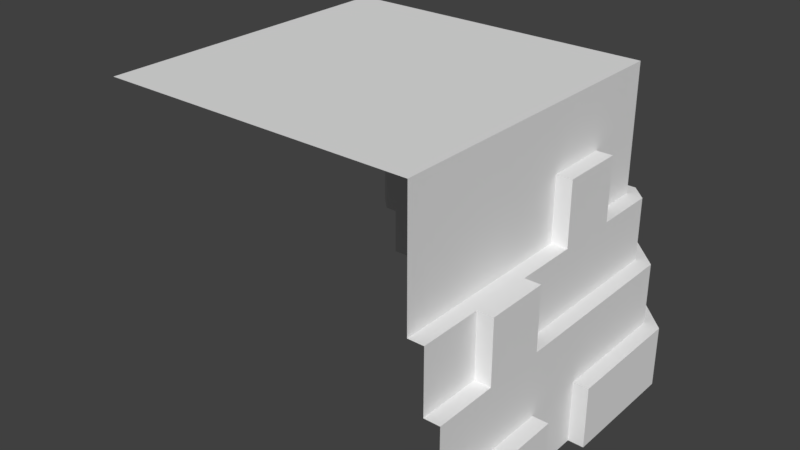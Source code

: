 # Source: DesertTerrain.blend  (saved by Blender 2.77.0; exported with 4.5.12 LTS)
import bpy
from mathutils import Matrix  # noqa: F401  (used for matrix-valued properties, if any)

bpy.ops.wm.read_factory_settings(use_empty=True)
scene = bpy.context.scene
scene.name = 'Scene'

# ---- collections
col_collection_1 = bpy.data.collections.new('Collection 1'); scene.collection.children.link(col_collection_1)

# ---- world
world_world = bpy.data.worlds.new('World'); scene.world = world_world
world_world.color = (0.05088, 0.05088, 0.05088)
world_world.use_sun_shadow = False
world_world.sun_shadow_jitter_overblur = 0.0
world_world.cycles.sampling_method = 'MANUAL'

# ---- meshes
me_cube_012 = bpy.data.meshes.new('Cube.012')
me_cube_012.from_pydata([(-13.0, 13.0, 10.0), (-13.0, 13.0, 6.0), (-13.0, 13.0, 2.0), (-12.0, 13.0, 2.0), (-12.0, 13.0, -2.0), (-11.0, 13.0, -6.0), (-11.0, 13.0, -2.0), (-10.0, 10.0, 10.0), (-10.0, 10.0, 6.0), (-10.0, 10.0, 2.0), (-10.0, 12.0, -2.0), (-10.0, 12.0, -6.0), (-10.0, 11.0, 2.0), (-10.0, 11.0, -2.0), (-10.0, 13.0, -6.0)], [], [(7, 8, 1, 0), (8, 9, 2, 1), (12, 3, 2, 9), (3, 12, 13, 4), (10, 6, 4, 13), (14, 5, 11), (6, 10, 11, 5)])
me_cube_012.use_remesh_preserve_volume = False
me_cube_012.use_remesh_preserve_attributes = False
me_cube_012.use_mirror_vertex_groups = False
me_cube_012.update()
me_cube_011 = bpy.data.meshes.new('Cube.011')
me_cube_011.from_pydata([(10.0, 10.0, 2.0), (10.0, 12.0, -2.0), (10.0, 12.0, -6.0), (11.0, 10.0, 2.0), (11.0, 10.0, -2.0), (13.0, 10.0, -10.0), (13.0, 10.0, -6.0), (12.0, 10.0, -6.0), (12.0, 10.0, -2.0), (10.0, 11.0, 2.0), (10.0, 11.0, -2.0), (10.0, 13.0, -10.0), (10.0, 13.0, -6.0)], [], [(11, 12, 6, 5), (6, 12, 2, 7), (7, 2, 1, 8), (1, 10, 4, 8), (9, 0, 3), (9, 3, 4, 10)])
me_cube_011.use_remesh_preserve_volume = False
me_cube_011.use_remesh_preserve_attributes = False
me_cube_011.use_mirror_vertex_groups = False
me_cube_011.update()
me_cube_010 = bpy.data.meshes.new('Cube.010')
me_cube_010.from_pydata([(-10.0, 10.0, 10.0), (10.0, 10.0, 10.0), (-10.0, 10.0, 6.0), (-10.0, 10.0, 2.0), (-6.0, 10.0, 10.0), (-2.0, 10.0, 10.0), (2.0, 10.0, 10.0), (6.0, 10.0, 10.0), (10.0, 10.0, 6.0), (10.0, 10.0, 2.0), (-6.0, 10.0, 6.0), (-6.0, 10.0, 2.0), (-2.0, 10.0, 6.0), (10.0, 12.0, -2.0), (-10.0, 12.0, -2.0), (2.0, 10.0, 6.0), (10.0, 12.0, -6.0), (6.0, 10.0, 6.0), (6.0, 10.0, 2.0), (-10.0, 12.0, -6.0), (-10.0, 11.0, 2.0), (-10.0, 11.0, -2.0), (10.0, 11.0, 2.0), (10.0, 11.0, -2.0), (6.0, 13.0, -10.0), (-6.0, 11.0, 6.0), (-6.0, 11.0, 2.0), (-6.0, 11.0, -2.0), (2.0, 13.0, -10.0), (-2.0, 11.0, 6.0), (-2.0, 11.0, 2.0), (-2.0, 11.0, -2.0), (-6.0, 13.0, -10.0), (2.0, 11.0, 6.0), (2.0, 11.0, 2.0), (2.0, 11.0, -2.0), (-2.0, 13.0, -10.0), (6.0, 11.0, 6.0), (6.0, 11.0, 2.0), (6.0, 11.0, -2.0), (-6.0, 12.0, -6.0), (-6.0, 12.0, -2.0), (-2.0, 12.0, -6.0), (-2.0, 12.0, 2.0), (-2.0, 12.0, -2.0), (2.0, 12.0, -6.0), (2.0, 12.0, 2.0), (2.0, 12.0, -2.0), (6.0, 12.0, -6.0), (6.0, 12.0, -2.0), (10.0, 13.0, -10.0), (-10.0, 13.0, -10.0), (10.0, 13.0, -6.0), (-10.0, 13.0, -6.0), (-6.0, 13.0, -6.0), (-2.0, 13.0, -6.0), (2.0, 13.0, -6.0), (2.0, 13.0, -2.0), (6.0, 13.0, -6.0), (6.0, 13.0, -2.0)], [], [(15, 17, 37, 33), (17, 18, 38, 37), (11, 10, 25, 26), (10, 12, 29, 25), (0, 4, 10, 2), (2, 10, 11, 3), (4, 5, 12, 10), (18, 9, 22, 38), (5, 6, 15, 12), (3, 11, 26, 20), (6, 7, 17, 15), (12, 15, 33, 29), (7, 1, 8, 17), (17, 8, 9, 18), (20, 26, 27, 21), (25, 29, 30, 26), (26, 30, 31, 27), (34, 35, 47, 46), (29, 33, 34, 30), (39, 23, 13, 49), (33, 37, 38, 34), (34, 38, 39, 35), (21, 27, 41, 14), (38, 22, 23, 39), (30, 34, 46, 43), (45, 47, 57, 56), (40, 42, 55, 54), (48, 16, 52, 58), (14, 41, 40, 19), (41, 44, 42, 40), (43, 46, 47, 44), (44, 47, 45, 42), (49, 13, 16, 48), (31, 30, 43, 44), (27, 31, 44, 41), (35, 39, 49, 47), (58, 52, 50, 24), (53, 54, 32, 51), (54, 55, 36, 32), (55, 56, 28, 36), (56, 58, 24, 28), (57, 59, 58, 56), (42, 45, 56, 55), (49, 48, 58, 59), (47, 49, 59, 57), (19, 40, 54, 53)])
me_cube_010.use_remesh_preserve_volume = False
me_cube_010.use_remesh_preserve_attributes = False
me_cube_010.use_mirror_vertex_groups = False
me_cube_010.update()
me_cube_009 = bpy.data.meshes.new('Cube.009')
me_cube_009.from_pydata([(-10.0, -10.0, 10.0), (-10.0, 10.0, 10.0), (10.0, -10.0, 10.0), (10.0, 10.0, 10.0), (-10.0, -6.0, 10.0), (-10.0, -2.0, 10.0), (-10.0, 2.0, 10.0), (-10.0, 6.0, 10.0), (-6.0, 10.0, 10.0), (-2.0, 10.0, 10.0), (2.0, 10.0, 10.0), (6.0, 10.0, 10.0), (10.0, 6.0, 10.0), (10.0, 2.0, 10.0), (10.0, -2.0, 10.0), (10.0, -6.0, 10.0), (6.0, -10.0, 10.0), (2.0, -10.0, 10.0), (-2.0, -10.0, 10.0), (-6.0, -10.0, 10.0), (6.0, -6.0, 10.0), (2.0, -6.0, 10.0), (-2.0, -6.0, 10.0), (-6.0, -6.0, 10.0), (6.0, -2.0, 10.0), (2.0, -2.0, 10.0), (-2.0, -2.0, 10.0), (-6.0, -2.0, 10.0), (6.0, 2.0, 10.0), (2.0, 2.0, 10.0), (-2.0, 2.0, 10.0), (-6.0, 2.0, 10.0), (6.0, 6.0, 10.0), (2.0, 6.0, 10.0), (-2.0, 6.0, 10.0), (-6.0, 6.0, 10.0)], [], [(35, 8, 1, 7), (19, 23, 4, 0), (23, 27, 5, 4), (27, 31, 6, 5), (31, 35, 7, 6), (2, 15, 20, 16), (16, 20, 21, 17), (17, 21, 22, 18), (18, 22, 23, 19), (15, 14, 24, 20), (20, 24, 25, 21), (21, 25, 26, 22), (22, 26, 27, 23), (14, 13, 28, 24), (24, 28, 29, 25), (25, 29, 30, 26), (26, 30, 31, 27), (13, 12, 32, 28), (28, 32, 33, 29), (29, 33, 34, 30), (30, 34, 35, 31), (12, 3, 11, 32), (32, 11, 10, 33), (33, 10, 9, 34), (34, 9, 8, 35)])
me_cube_009.use_remesh_preserve_volume = False
me_cube_009.use_remesh_preserve_attributes = False
me_cube_009.use_mirror_vertex_groups = False
me_cube_009.update()
me_cube_008 = bpy.data.meshes.new('Cube.008')
me_cube_008.from_pydata([(10.0, -10.0, 10.0), (10.0, 10.0, 10.0), (10.0, 10.0, 6.0), (10.0, 10.0, 2.0), (10.0, 6.0, 10.0), (10.0, 2.0, 10.0), (10.0, -2.0, 10.0), (10.0, -6.0, 10.0), (10.0, -10.0, 6.0), (10.0, -10.0, 2.0), (10.0, 6.0, 6.0), (10.0, 6.0, 2.0), (10.0, 2.0, 6.0), (10.0, 2.0, 2.0), (10.0, -2.0, 6.0), (10.0, -2.0, 2.0), (10.0, -6.0, 6.0), (10.0, -6.0, 2.0), (11.0, 10.0, 2.0), (11.0, 10.0, -2.0), (11.0, -10.0, 2.0), (11.0, -10.0, -2.0), (13.0, -10.0, -10.0), (11.0, 6.0, 6.0), (11.0, 6.0, 2.0), (11.0, 6.0, -2.0), (13.0, -10.0, -6.0), (11.0, 2.0, 6.0), (11.0, 2.0, 2.0), (11.0, 2.0, -2.0), (13.0, 10.0, -10.0), (11.0, -2.0, 2.0), (11.0, -2.0, -2.0), (13.0, 10.0, -6.0), (11.0, -6.0, 2.0), (11.0, -6.0, -2.0), (12.0, 10.0, -6.0), (12.0, -10.0, -6.0), (12.0, 10.0, -2.0), (12.0, -10.0, -2.0), (12.0, -2.0, -10.0), (12.0, 2.0, -10.0), (12.0, 6.0, -6.0), (12.0, 6.0, -2.0), (12.0, 2.0, -6.0), (12.0, 2.0, -2.0), (12.0, -2.0, -6.0), (12.0, -2.0, 2.0), (12.0, -2.0, -2.0), (12.0, -6.0, -6.0), (12.0, -6.0, 2.0), (12.0, -6.0, -2.0), (13.0, 6.0, -10.0), (13.0, -6.0, -10.0), (13.0, -2.0, -10.0), (13.0, 2.0, -10.0), (13.0, 6.0, -6.0), (13.0, 2.0, -6.0), (13.0, -2.0, -6.0), (13.0, -6.0, -6.0)], [], [(11, 10, 23, 24), (10, 12, 27, 23), (1, 4, 10, 2), (2, 10, 11, 3), (17, 9, 20, 34), (4, 5, 12, 10), (13, 15, 31, 28), (5, 6, 14, 12), (12, 14, 15, 13), (3, 11, 24, 18), (6, 7, 16, 14), (14, 16, 17, 15), (7, 0, 8, 16), (16, 8, 9, 17), (15, 17, 34, 31), (35, 21, 39, 51), (18, 24, 25, 19), (34, 35, 51, 50), (23, 27, 28, 24), (24, 28, 29, 25), (28, 31, 32, 29), (25, 29, 45, 43), (34, 20, 21, 35), (40, 46, 58, 54), (44, 46, 40, 41), (49, 37, 26, 59), (38, 43, 42, 36), (43, 45, 44, 42), (45, 48, 46, 44), (47, 50, 51, 48), (48, 51, 49, 46), (51, 39, 37, 49), (29, 32, 48, 45), (19, 25, 43, 38), (32, 31, 47, 48), (31, 34, 50, 47), (59, 26, 22, 53), (33, 56, 52, 30), (56, 57, 55, 52), (58, 59, 53, 54), (36, 42, 56, 33), (46, 49, 59, 58), (44, 41, 55, 57), (42, 44, 57, 56), (13, 28, 27, 12)])
me_cube_008.use_remesh_preserve_volume = False
me_cube_008.use_remesh_preserve_attributes = False
me_cube_008.use_mirror_vertex_groups = False
me_cube_008.update()

# ---- objects
ob_insidecorner = bpy.data.objects.new('InsideCorner', me_cube_012)
ob_outsidecorner = bpy.data.objects.new('OutsideCorner', me_cube_011)
ob_wallb = bpy.data.objects.new('WallB', me_cube_010)
ob_top = bpy.data.objects.new('Top', me_cube_009)
ob_walla = bpy.data.objects.new('WallA', me_cube_008)

# ---- transforms, parenting, visibility, modifiers, constraints
ob_insidecorner.location = (0.0, 0.0, 10.0)
ob_insidecorner.lineart.crease_threshold = 0.0
ob_outsidecorner.location = (0.0, 0.0, 10.0)
ob_outsidecorner.lineart.crease_threshold = 0.0
ob_wallb.location = (0.0, 0.0, 10.0)
ob_wallb.lineart.crease_threshold = 0.0
ob_top.location = (0.0, 0.0, 10.0)
ob_top.lineart.crease_threshold = 0.0
ob_walla.location = (0.0, 0.0, 10.0)
ob_walla.lineart.crease_threshold = 0.0

# ---- collection membership
col_collection_1.objects.link(ob_insidecorner)
col_collection_1.objects.link(ob_outsidecorner)
col_collection_1.objects.link(ob_wallb)
col_collection_1.objects.link(ob_top)
col_collection_1.objects.link(ob_walla)

# ---- scene / render settings (as saved in the file)
scene.frame_start = 1; scene.frame_end = 250; scene.frame_set(1)
scene.render.engine = 'CYCLES'
scene.render.resolution_percentage = 50
scene.render.dither_intensity = 0.0
scene.cycles.use_denoising = False
scene.cycles.samples = 128
scene.cycles.sampling_pattern = 'TABULATED_SOBOL'
scene.cycles.light_sampling_threshold = 0.0
scene.cycles.use_adaptive_sampling = False
scene.cycles.use_light_tree = False
scene.cycles.blur_glossy = 0.0
scene.cycles.sample_clamp_indirect = 0.0
scene.view_settings.view_transform = 'Standard'
bpy.context.view_layer.update()

# ---- added for rendering (the .blend has no active camera and no usable light): camera, sun
cam_auto = bpy.data.cameras.new('AutoCamera')
cam_auto.lens = 50.0
cam_auto.sensor_width = 36.0
cam_auto.clip_end = 1000.0
ob_auto_camera = bpy.data.objects.new('AutoCamera', cam_auto)
scene.collection.objects.link(ob_auto_camera)
ob_auto_camera.location = (37.0668, -42.9801, 39.6534)
ob_auto_camera.rotation_euler = (1.09748, -7.21219e-08, 0.694738)
scene.camera = ob_auto_camera
light_auto_sun = bpy.data.lights.new('AutoSun', 'SUN')
light_auto_sun.energy = 3.0
light_auto_sun.angle = 0.0523599
ob_auto_sun = bpy.data.objects.new('AutoSun', light_auto_sun)
scene.collection.objects.link(ob_auto_sun)
ob_auto_sun.rotation_euler = (0.872665, 0.174533, 0.523599)
bpy.context.view_layer.update()
